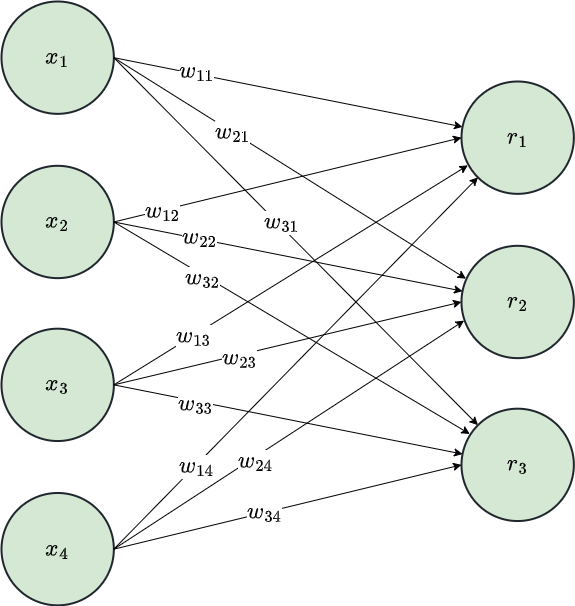

The diagram above was exported from draw.io. Its source (the exported page's mxGraphModel, read from the mxfile embedded in the PNG):
<mxGraphModel dx="1702" dy="1850" grid="1" gridSize="10" guides="1" tooltips="1" connect="1" arrows="1" fold="1" page="1" pageScale="1" pageWidth="850" pageHeight="1100" math="1" shadow="0">
  <root>
    <mxCell id="0" />
    <mxCell id="1" parent="0" />
    <mxCell id="6" value="" style="group;strokeWidth=2;" parent="1" vertex="1" connectable="0">
      <mxGeometry x="160" y="-80" width="126" height="603.8297872340427" as="geometry" />
    </mxCell>
    <mxCell id="2" value="&lt;span style=&quot;font-size: 20px;&quot;&gt;$$x_2$$&lt;/span&gt;" style="ellipse;whiteSpace=wrap;html=1;aspect=fixed;strokeWidth=2;fillColor=#d5e8d4;strokeColor=#20262E;" parent="6" vertex="1">
      <mxGeometry y="164.29787234042556" width="112.3404255319149" height="112.3404255319149" as="geometry" />
    </mxCell>
    <mxCell id="3" value="&lt;span style=&quot;font-size: 20px;&quot;&gt;$$x_3$$&lt;/span&gt;" style="ellipse;whiteSpace=wrap;html=1;aspect=fixed;strokeWidth=2;fillColor=#d5e8d4;strokeColor=#20262E;" parent="6" vertex="1">
      <mxGeometry y="327.19148936170217" width="112.3404255319149" height="112.3404255319149" as="geometry" />
    </mxCell>
    <mxCell id="4" value="&lt;span style=&quot;font-size: 20px;&quot;&gt;$$x_4$$&lt;/span&gt;" style="ellipse;whiteSpace=wrap;html=1;aspect=fixed;strokeWidth=2;fillColor=#d5e8d4;strokeColor=#20262E;" parent="6" vertex="1">
      <mxGeometry y="491.4893617021277" width="112.3404255319149" height="112.3404255319149" as="geometry" />
    </mxCell>
    <mxCell id="5" value="&lt;font style=&quot;font-size: 20px;&quot;&gt;$$x_1$$&lt;/font&gt;" style="ellipse;whiteSpace=wrap;html=1;aspect=fixed;strokeWidth=2;fillColor=#d5e8d4;strokeColor=#20262E;" parent="6" vertex="1">
      <mxGeometry width="112.3404255319149" height="112.3404255319149" as="geometry" />
    </mxCell>
    <mxCell id="26" value="" style="group" vertex="1" connectable="0" parent="1">
      <mxGeometry x="620" y="-0.0010638297871934377" width="112.34042553191489" height="439.53191489361706" as="geometry" />
    </mxCell>
    <mxCell id="22" value="&lt;span style=&quot;font-size: 20px;&quot;&gt;$$r_2$$&lt;/span&gt;" style="ellipse;whiteSpace=wrap;html=1;aspect=fixed;strokeWidth=2;fillColor=#d5e8d4;strokeColor=#20262E;" vertex="1" parent="26">
      <mxGeometry y="164.29787234042556" width="112.3404255319149" height="112.3404255319149" as="geometry" />
    </mxCell>
    <mxCell id="23" value="&lt;span style=&quot;font-size: 20px;&quot;&gt;$$r_3$$&lt;/span&gt;" style="ellipse;whiteSpace=wrap;html=1;aspect=fixed;strokeWidth=2;fillColor=#d5e8d4;strokeColor=#20262E;" vertex="1" parent="26">
      <mxGeometry y="327.19148936170217" width="112.3404255319149" height="112.3404255319149" as="geometry" />
    </mxCell>
    <mxCell id="25" value="&lt;font style=&quot;font-size: 20px;&quot;&gt;$$r_1$$&lt;/font&gt;" style="ellipse;whiteSpace=wrap;html=1;aspect=fixed;strokeWidth=2;fillColor=#d5e8d4;strokeColor=#20262E;" vertex="1" parent="26">
      <mxGeometry width="112.3404255319149" height="112.3404255319149" as="geometry" />
    </mxCell>
    <mxCell id="27" style="edgeStyle=none;html=1;exitX=1;exitY=0.5;exitDx=0;exitDy=0;" edge="1" parent="1" source="5" target="25">
      <mxGeometry relative="1" as="geometry" />
    </mxCell>
    <mxCell id="40" value="&lt;font style=&quot;font-size: 20px;&quot;&gt;$$w_{11}$$&lt;/font&gt;" style="edgeLabel;html=1;align=center;verticalAlign=middle;resizable=0;points=[];" vertex="1" connectable="0" parent="27">
      <mxGeometry x="-0.5217" relative="1" as="geometry">
        <mxPoint x="-1" y="-3" as="offset" />
      </mxGeometry>
    </mxCell>
    <mxCell id="29" style="edgeStyle=none;html=1;exitX=1;exitY=0.5;exitDx=0;exitDy=0;entryX=0.04;entryY=0.293;entryDx=0;entryDy=0;entryPerimeter=0;" edge="1" parent="1" source="5" target="22">
      <mxGeometry relative="1" as="geometry" />
    </mxCell>
    <mxCell id="41" value="$$w_{21}$$" style="edgeLabel;html=1;align=center;verticalAlign=middle;resizable=0;points=[];fontSize=20;" vertex="1" connectable="0" parent="29">
      <mxGeometry x="-0.4963" y="2" relative="1" as="geometry">
        <mxPoint x="28" y="20" as="offset" />
      </mxGeometry>
    </mxCell>
    <mxCell id="30" style="edgeStyle=none;html=1;exitX=1;exitY=0.5;exitDx=0;exitDy=0;entryX=0;entryY=0;entryDx=0;entryDy=0;" edge="1" parent="1" source="5" target="23">
      <mxGeometry relative="1" as="geometry" />
    </mxCell>
    <mxCell id="42" value="$$w_{31}$$" style="edgeLabel;html=1;align=center;verticalAlign=middle;resizable=0;points=[];fontSize=20;" vertex="1" connectable="0" parent="30">
      <mxGeometry x="-0.157" y="1" relative="1" as="geometry">
        <mxPoint x="13" y="10" as="offset" />
      </mxGeometry>
    </mxCell>
    <mxCell id="31" style="edgeStyle=none;html=1;exitX=1;exitY=0.5;exitDx=0;exitDy=0;entryX=0;entryY=0.5;entryDx=0;entryDy=0;" edge="1" parent="1" source="2" target="25">
      <mxGeometry relative="1" as="geometry" />
    </mxCell>
    <mxCell id="43" value="$$w_{12}$$" style="edgeLabel;html=1;align=center;verticalAlign=middle;resizable=0;points=[];fontSize=20;" vertex="1" connectable="0" parent="31">
      <mxGeometry x="0.4907" y="1" relative="1" as="geometry">
        <mxPoint x="-211" y="53" as="offset" />
      </mxGeometry>
    </mxCell>
    <mxCell id="32" style="edgeStyle=none;html=1;exitX=1;exitY=0.5;exitDx=0;exitDy=0;entryX=0.057;entryY=0.746;entryDx=0;entryDy=0;entryPerimeter=0;" edge="1" parent="1" source="3" target="25">
      <mxGeometry relative="1" as="geometry" />
    </mxCell>
    <mxCell id="46" value="$$w_{13}$$" style="edgeLabel;html=1;align=center;verticalAlign=middle;resizable=0;points=[];fontSize=20;" vertex="1" connectable="0" parent="32">
      <mxGeometry x="-0.5549" relative="1" as="geometry">
        <mxPoint as="offset" />
      </mxGeometry>
    </mxCell>
    <mxCell id="33" style="edgeStyle=none;html=1;exitX=1;exitY=0.5;exitDx=0;exitDy=0;entryX=0;entryY=1;entryDx=0;entryDy=0;" edge="1" parent="1" source="4" target="25">
      <mxGeometry relative="1" as="geometry" />
    </mxCell>
    <mxCell id="49" value="$$w_{14}$$" style="edgeLabel;html=1;align=center;verticalAlign=middle;resizable=0;points=[];fontSize=20;" vertex="1" connectable="0" parent="33">
      <mxGeometry x="-0.5509" y="-1" relative="1" as="geometry">
        <mxPoint as="offset" />
      </mxGeometry>
    </mxCell>
    <mxCell id="34" style="edgeStyle=none;html=1;exitX=1;exitY=0.5;exitDx=0;exitDy=0;" edge="1" parent="1" source="2" target="22">
      <mxGeometry relative="1" as="geometry" />
    </mxCell>
    <mxCell id="44" value="$$w_{22}$$" style="edgeLabel;html=1;align=center;verticalAlign=middle;resizable=0;points=[];fontSize=20;" vertex="1" connectable="0" parent="34">
      <mxGeometry x="-0.5169" y="2" relative="1" as="geometry">
        <mxPoint as="offset" />
      </mxGeometry>
    </mxCell>
    <mxCell id="35" style="edgeStyle=none;html=1;exitX=1;exitY=0.5;exitDx=0;exitDy=0;entryX=0.074;entryY=0.225;entryDx=0;entryDy=0;entryPerimeter=0;" edge="1" parent="1" source="2" target="23">
      <mxGeometry relative="1" as="geometry" />
    </mxCell>
    <mxCell id="45" value="$$w_{32}$$" style="edgeLabel;html=1;align=center;verticalAlign=middle;resizable=0;points=[];fontSize=20;" vertex="1" connectable="0" parent="35">
      <mxGeometry x="-0.4691" y="-1" relative="1" as="geometry">
        <mxPoint x="-6" y="-1" as="offset" />
      </mxGeometry>
    </mxCell>
    <mxCell id="36" style="edgeStyle=none;html=1;exitX=1;exitY=0.5;exitDx=0;exitDy=0;entryX=0;entryY=0.5;entryDx=0;entryDy=0;" edge="1" parent="1" source="3" target="22">
      <mxGeometry relative="1" as="geometry" />
    </mxCell>
    <mxCell id="47" value="$$w_{23}$$" style="edgeLabel;html=1;align=center;verticalAlign=middle;resizable=0;points=[];fontSize=20;" vertex="1" connectable="0" parent="36">
      <mxGeometry x="-0.2819" y="-3" relative="1" as="geometry">
        <mxPoint as="offset" />
      </mxGeometry>
    </mxCell>
    <mxCell id="37" style="edgeStyle=none;html=1;exitX=1;exitY=0.5;exitDx=0;exitDy=0;" edge="1" parent="1" source="3" target="23">
      <mxGeometry relative="1" as="geometry" />
    </mxCell>
    <mxCell id="48" value="$$w_{33}$$" style="edgeLabel;html=1;align=center;verticalAlign=middle;resizable=0;points=[];fontSize=20;" vertex="1" connectable="0" parent="37">
      <mxGeometry x="-0.5338" y="-3" relative="1" as="geometry">
        <mxPoint as="offset" />
      </mxGeometry>
    </mxCell>
    <mxCell id="38" style="edgeStyle=none;html=1;exitX=1;exitY=0.5;exitDx=0;exitDy=0;entryX=0.023;entryY=0.666;entryDx=0;entryDy=0;entryPerimeter=0;" edge="1" parent="1" source="4" target="22">
      <mxGeometry relative="1" as="geometry" />
    </mxCell>
    <mxCell id="50" value="$$w_{24}$$" style="edgeLabel;html=1;align=center;verticalAlign=middle;resizable=0;points=[];fontSize=20;" vertex="1" connectable="0" parent="38">
      <mxGeometry x="-0.2054" y="-3" relative="1" as="geometry">
        <mxPoint as="offset" />
      </mxGeometry>
    </mxCell>
    <mxCell id="39" style="edgeStyle=none;html=1;exitX=1;exitY=0.5;exitDx=0;exitDy=0;entryX=0;entryY=0.5;entryDx=0;entryDy=0;" edge="1" parent="1" source="4" target="23">
      <mxGeometry relative="1" as="geometry" />
    </mxCell>
    <mxCell id="51" value="$$w_{34}$$" style="edgeLabel;html=1;align=center;verticalAlign=middle;resizable=0;points=[];fontSize=20;" vertex="1" connectable="0" parent="39">
      <mxGeometry x="-0.1401" y="1" relative="1" as="geometry">
        <mxPoint x="1" as="offset" />
      </mxGeometry>
    </mxCell>
  </root>
</mxGraphModel>